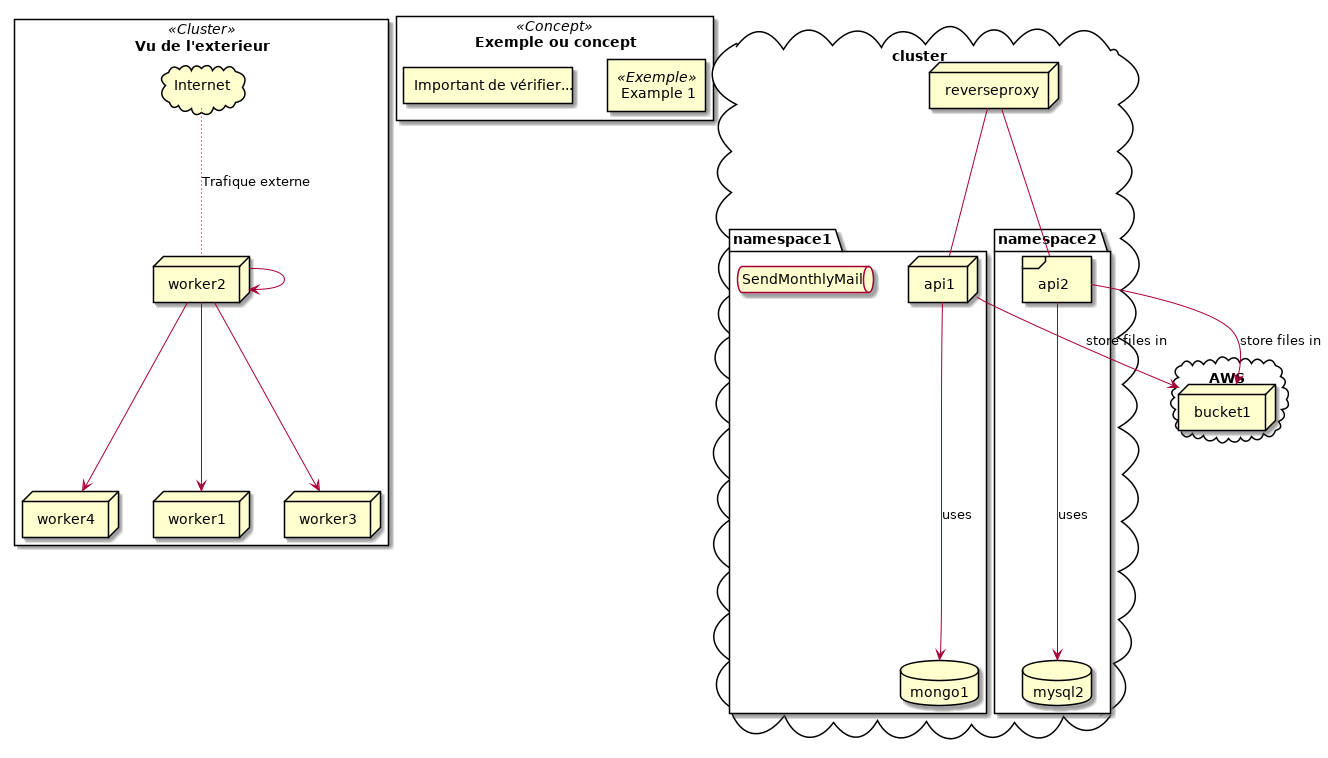

The diagram above was rendered by PlantUML. Its source (embedded in the PNG):
@startuml

rectangle "Vu de l'exterieur" <<Cluster>> {
  

cloud Internet
node worker1
node worker2
node worker3
node worker4

Internet ~~ worker2 : Trafique externe

worker2 --> worker1
worker2 --> worker2
worker2 --> worker3
worker2 --> worker4

}

rectangle "Exemple ou concept" <<Concept>> {
	rectangle "Example 1" <<Exemple>> as ex1
	rectangle "Important de vérifier..."
}

cloud AWS {
  node bucket1
}

cloud cluster{
  node reverseproxy

  folder namespace1 {
    node api1
    queue SendMonthlyMail
    database mongo1

    api1 --> mongo1 : uses
    api1 --> bucket1 : store files in
  }

  folder namespace2 {
    frame api2
    database mysql2

    api2 --> mysql2 : uses
    api2 --> bucket1 : store files in
  }

  reverseproxy -- api1
  reverseproxy -- api2
}


@enduml